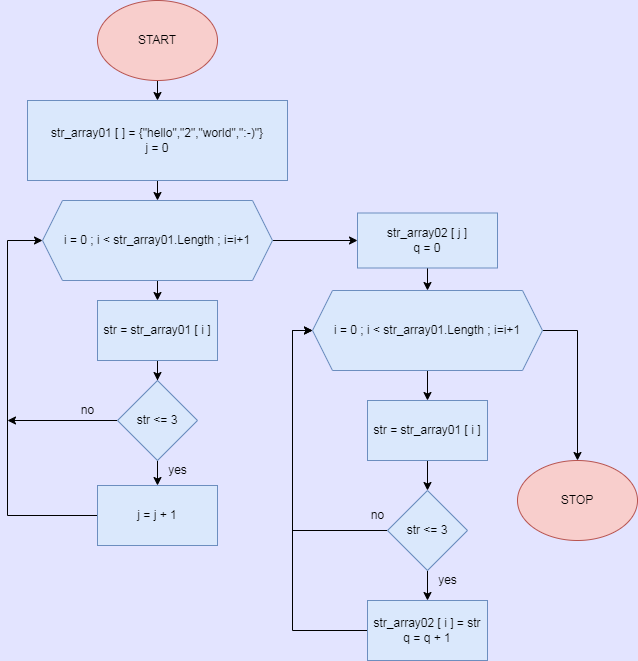

The diagram above was exported from draw.io. Its source (the exported page's mxGraphModel, read from the mxfile embedded in the PNG):
<mxGraphModel dx="1108" dy="553" grid="1" gridSize="10" guides="1" tooltips="1" connect="1" arrows="1" fold="1" page="1" pageScale="1" pageWidth="827" pageHeight="1169" background="#E3E4FF" math="0" shadow="0">
  <root>
    <mxCell id="WIyWlLk6GJQsqaUBKTNV-0" />
    <mxCell id="WIyWlLk6GJQsqaUBKTNV-1" parent="WIyWlLk6GJQsqaUBKTNV-0" />
    <mxCell id="FnX1KjIH_qJ7sBwsYLFR-1" value="" style="edgeStyle=orthogonalEdgeStyle;rounded=0;orthogonalLoop=1;jettySize=auto;html=1;curved=1;" parent="WIyWlLk6GJQsqaUBKTNV-1" source="5D1x3g3zC5x79TtH3ptu-0" edge="1">
      <mxGeometry relative="1" as="geometry">
        <mxPoint x="320" y="140" as="targetPoint" />
      </mxGeometry>
    </mxCell>
    <mxCell id="5D1x3g3zC5x79TtH3ptu-0" value="START" style="ellipse;whiteSpace=wrap;html=1;fillColor=#f8cecc;strokeColor=#b85450;rounded=0;" parent="WIyWlLk6GJQsqaUBKTNV-1" vertex="1">
      <mxGeometry x="260" y="40" width="120" height="80" as="geometry" />
    </mxCell>
    <mxCell id="MOTZQWfuBgRvvnRtd8-S-2" style="edgeStyle=orthogonalEdgeStyle;rounded=0;orthogonalLoop=1;jettySize=auto;html=1;exitX=0.5;exitY=1;exitDx=0;exitDy=0;entryX=0.5;entryY=0;entryDx=0;entryDy=0;" edge="1" parent="WIyWlLk6GJQsqaUBKTNV-1" source="QuL03HQrT5-4GQCMWt3i-0" target="MOTZQWfuBgRvvnRtd8-S-0">
      <mxGeometry relative="1" as="geometry" />
    </mxCell>
    <mxCell id="QuL03HQrT5-4GQCMWt3i-0" value="str_array01 [ ] = {&quot;hello&quot;,&quot;2&quot;,&quot;world&quot;,&quot;:-)&quot;}&lt;br&gt;j = 0" style="rounded=0;whiteSpace=wrap;html=1;fillColor=#dae8fc;strokeColor=#6c8ebf;" parent="WIyWlLk6GJQsqaUBKTNV-1" vertex="1">
      <mxGeometry x="190" y="140" width="260" height="80" as="geometry" />
    </mxCell>
    <mxCell id="QuL03HQrT5-4GQCMWt3i-17" value="STOP" style="ellipse;whiteSpace=wrap;html=1;fillColor=#f8cecc;strokeColor=#b85450;" parent="WIyWlLk6GJQsqaUBKTNV-1" vertex="1">
      <mxGeometry x="680" y="500" width="120" height="80" as="geometry" />
    </mxCell>
    <mxCell id="MOTZQWfuBgRvvnRtd8-S-4" style="edgeStyle=orthogonalEdgeStyle;rounded=0;orthogonalLoop=1;jettySize=auto;html=1;exitX=0.5;exitY=1;exitDx=0;exitDy=0;entryX=0.5;entryY=0;entryDx=0;entryDy=0;" edge="1" parent="WIyWlLk6GJQsqaUBKTNV-1" source="MOTZQWfuBgRvvnRtd8-S-0" target="MOTZQWfuBgRvvnRtd8-S-3">
      <mxGeometry relative="1" as="geometry" />
    </mxCell>
    <mxCell id="MOTZQWfuBgRvvnRtd8-S-14" value="" style="edgeStyle=orthogonalEdgeStyle;rounded=0;orthogonalLoop=1;jettySize=auto;html=1;" edge="1" parent="WIyWlLk6GJQsqaUBKTNV-1" source="MOTZQWfuBgRvvnRtd8-S-0" target="MOTZQWfuBgRvvnRtd8-S-13">
      <mxGeometry relative="1" as="geometry" />
    </mxCell>
    <mxCell id="MOTZQWfuBgRvvnRtd8-S-0" value="i = 0 ; i &amp;lt; str_array01.Length ; i=i+1" style="shape=hexagon;perimeter=hexagonPerimeter2;whiteSpace=wrap;html=1;fixedSize=1;fillColor=#dae8fc;strokeColor=#6c8ebf;" vertex="1" parent="WIyWlLk6GJQsqaUBKTNV-1">
      <mxGeometry x="205" y="240" width="230" height="80" as="geometry" />
    </mxCell>
    <mxCell id="MOTZQWfuBgRvvnRtd8-S-6" value="" style="edgeStyle=orthogonalEdgeStyle;rounded=0;orthogonalLoop=1;jettySize=auto;html=1;" edge="1" parent="WIyWlLk6GJQsqaUBKTNV-1" source="MOTZQWfuBgRvvnRtd8-S-3" target="MOTZQWfuBgRvvnRtd8-S-5">
      <mxGeometry relative="1" as="geometry" />
    </mxCell>
    <mxCell id="MOTZQWfuBgRvvnRtd8-S-3" value="str = str_array01 [ i ]" style="rounded=0;whiteSpace=wrap;html=1;fillColor=#dae8fc;strokeColor=#6c8ebf;" vertex="1" parent="WIyWlLk6GJQsqaUBKTNV-1">
      <mxGeometry x="260" y="340" width="120" height="60" as="geometry" />
    </mxCell>
    <mxCell id="MOTZQWfuBgRvvnRtd8-S-8" value="" style="edgeStyle=orthogonalEdgeStyle;rounded=0;orthogonalLoop=1;jettySize=auto;html=1;" edge="1" parent="WIyWlLk6GJQsqaUBKTNV-1" source="MOTZQWfuBgRvvnRtd8-S-5" target="MOTZQWfuBgRvvnRtd8-S-7">
      <mxGeometry relative="1" as="geometry" />
    </mxCell>
    <mxCell id="MOTZQWfuBgRvvnRtd8-S-10" style="edgeStyle=orthogonalEdgeStyle;rounded=0;orthogonalLoop=1;jettySize=auto;html=1;" edge="1" parent="WIyWlLk6GJQsqaUBKTNV-1" source="MOTZQWfuBgRvvnRtd8-S-5">
      <mxGeometry relative="1" as="geometry">
        <mxPoint x="170" y="460" as="targetPoint" />
      </mxGeometry>
    </mxCell>
    <mxCell id="MOTZQWfuBgRvvnRtd8-S-5" value="str &amp;lt;= 3" style="rhombus;whiteSpace=wrap;html=1;fillColor=#dae8fc;strokeColor=#6c8ebf;" vertex="1" parent="WIyWlLk6GJQsqaUBKTNV-1">
      <mxGeometry x="280" y="420" width="80" height="80" as="geometry" />
    </mxCell>
    <mxCell id="MOTZQWfuBgRvvnRtd8-S-9" style="edgeStyle=orthogonalEdgeStyle;rounded=0;orthogonalLoop=1;jettySize=auto;html=1;entryX=0;entryY=0.5;entryDx=0;entryDy=0;" edge="1" parent="WIyWlLk6GJQsqaUBKTNV-1" source="MOTZQWfuBgRvvnRtd8-S-7" target="MOTZQWfuBgRvvnRtd8-S-0">
      <mxGeometry relative="1" as="geometry">
        <Array as="points">
          <mxPoint x="170" y="555" />
          <mxPoint x="170" y="280" />
        </Array>
      </mxGeometry>
    </mxCell>
    <mxCell id="MOTZQWfuBgRvvnRtd8-S-7" value="j = j + 1" style="whiteSpace=wrap;html=1;fillColor=#dae8fc;strokeColor=#6c8ebf;" vertex="1" parent="WIyWlLk6GJQsqaUBKTNV-1">
      <mxGeometry x="260" y="525" width="120" height="60" as="geometry" />
    </mxCell>
    <mxCell id="MOTZQWfuBgRvvnRtd8-S-11" value="yes" style="text;html=1;align=center;verticalAlign=middle;resizable=0;points=[];autosize=1;strokeColor=none;fillColor=none;" vertex="1" parent="WIyWlLk6GJQsqaUBKTNV-1">
      <mxGeometry x="320" y="495" width="40" height="30" as="geometry" />
    </mxCell>
    <mxCell id="MOTZQWfuBgRvvnRtd8-S-12" value="no" style="text;html=1;align=center;verticalAlign=middle;resizable=0;points=[];autosize=1;strokeColor=none;fillColor=none;" vertex="1" parent="WIyWlLk6GJQsqaUBKTNV-1">
      <mxGeometry x="230" y="435" width="40" height="30" as="geometry" />
    </mxCell>
    <mxCell id="MOTZQWfuBgRvvnRtd8-S-17" value="" style="edgeStyle=orthogonalEdgeStyle;rounded=0;orthogonalLoop=1;jettySize=auto;html=1;" edge="1" parent="WIyWlLk6GJQsqaUBKTNV-1" source="MOTZQWfuBgRvvnRtd8-S-13" target="MOTZQWfuBgRvvnRtd8-S-15">
      <mxGeometry relative="1" as="geometry" />
    </mxCell>
    <mxCell id="MOTZQWfuBgRvvnRtd8-S-13" value="str_array02 [ j ]&lt;br&gt;q = 0" style="whiteSpace=wrap;html=1;fillColor=#dae8fc;strokeColor=#6c8ebf;" vertex="1" parent="WIyWlLk6GJQsqaUBKTNV-1">
      <mxGeometry x="520" y="252.5" width="140" height="55" as="geometry" />
    </mxCell>
    <mxCell id="MOTZQWfuBgRvvnRtd8-S-18" value="" style="edgeStyle=orthogonalEdgeStyle;rounded=0;orthogonalLoop=1;jettySize=auto;html=1;" edge="1" parent="WIyWlLk6GJQsqaUBKTNV-1" source="MOTZQWfuBgRvvnRtd8-S-15" target="MOTZQWfuBgRvvnRtd8-S-16">
      <mxGeometry relative="1" as="geometry" />
    </mxCell>
    <mxCell id="MOTZQWfuBgRvvnRtd8-S-27" style="edgeStyle=orthogonalEdgeStyle;rounded=0;orthogonalLoop=1;jettySize=auto;html=1;entryX=0.5;entryY=0;entryDx=0;entryDy=0;" edge="1" parent="WIyWlLk6GJQsqaUBKTNV-1" source="MOTZQWfuBgRvvnRtd8-S-15" target="QuL03HQrT5-4GQCMWt3i-17">
      <mxGeometry relative="1" as="geometry">
        <Array as="points">
          <mxPoint x="740" y="370" />
        </Array>
      </mxGeometry>
    </mxCell>
    <mxCell id="MOTZQWfuBgRvvnRtd8-S-15" value="i = 0 ; i &amp;lt; str_array01.Length ; i=i+1" style="shape=hexagon;perimeter=hexagonPerimeter2;whiteSpace=wrap;html=1;fixedSize=1;fillColor=#dae8fc;strokeColor=#6c8ebf;" vertex="1" parent="WIyWlLk6GJQsqaUBKTNV-1">
      <mxGeometry x="475" y="330" width="230" height="80" as="geometry" />
    </mxCell>
    <mxCell id="MOTZQWfuBgRvvnRtd8-S-20" value="" style="edgeStyle=orthogonalEdgeStyle;rounded=0;orthogonalLoop=1;jettySize=auto;html=1;" edge="1" parent="WIyWlLk6GJQsqaUBKTNV-1" source="MOTZQWfuBgRvvnRtd8-S-16" target="MOTZQWfuBgRvvnRtd8-S-19">
      <mxGeometry relative="1" as="geometry" />
    </mxCell>
    <mxCell id="MOTZQWfuBgRvvnRtd8-S-16" value="str = str_array01 [ i ]" style="rounded=0;whiteSpace=wrap;html=1;fillColor=#dae8fc;strokeColor=#6c8ebf;" vertex="1" parent="WIyWlLk6GJQsqaUBKTNV-1">
      <mxGeometry x="530" y="440" width="120" height="60" as="geometry" />
    </mxCell>
    <mxCell id="MOTZQWfuBgRvvnRtd8-S-22" value="" style="edgeStyle=orthogonalEdgeStyle;rounded=0;orthogonalLoop=1;jettySize=auto;html=1;" edge="1" parent="WIyWlLk6GJQsqaUBKTNV-1" source="MOTZQWfuBgRvvnRtd8-S-19" target="MOTZQWfuBgRvvnRtd8-S-21">
      <mxGeometry relative="1" as="geometry" />
    </mxCell>
    <mxCell id="MOTZQWfuBgRvvnRtd8-S-25" style="edgeStyle=orthogonalEdgeStyle;rounded=0;orthogonalLoop=1;jettySize=auto;html=1;entryX=0;entryY=0.5;entryDx=0;entryDy=0;" edge="1" parent="WIyWlLk6GJQsqaUBKTNV-1" source="MOTZQWfuBgRvvnRtd8-S-19" target="MOTZQWfuBgRvvnRtd8-S-15">
      <mxGeometry relative="1" as="geometry">
        <mxPoint x="460" y="570" as="targetPoint" />
        <Array as="points">
          <mxPoint x="455" y="570" />
          <mxPoint x="455" y="370" />
        </Array>
      </mxGeometry>
    </mxCell>
    <mxCell id="MOTZQWfuBgRvvnRtd8-S-19" value="str &amp;lt;= 3" style="rhombus;whiteSpace=wrap;html=1;fillColor=#dae8fc;strokeColor=#6c8ebf;" vertex="1" parent="WIyWlLk6GJQsqaUBKTNV-1">
      <mxGeometry x="550" y="530" width="80" height="80" as="geometry" />
    </mxCell>
    <mxCell id="MOTZQWfuBgRvvnRtd8-S-24" style="edgeStyle=orthogonalEdgeStyle;rounded=0;orthogonalLoop=1;jettySize=auto;html=1;entryX=0;entryY=0.5;entryDx=0;entryDy=0;" edge="1" parent="WIyWlLk6GJQsqaUBKTNV-1" source="MOTZQWfuBgRvvnRtd8-S-21" target="MOTZQWfuBgRvvnRtd8-S-15">
      <mxGeometry relative="1" as="geometry">
        <Array as="points">
          <mxPoint x="455" y="670" />
          <mxPoint x="455" y="370" />
        </Array>
      </mxGeometry>
    </mxCell>
    <mxCell id="MOTZQWfuBgRvvnRtd8-S-21" value="str_array02 [ i ] = str&lt;br&gt;q = q + 1" style="whiteSpace=wrap;html=1;fillColor=#dae8fc;strokeColor=#6c8ebf;" vertex="1" parent="WIyWlLk6GJQsqaUBKTNV-1">
      <mxGeometry x="530" y="640" width="120" height="60" as="geometry" />
    </mxCell>
    <mxCell id="MOTZQWfuBgRvvnRtd8-S-23" value="yes" style="text;html=1;align=center;verticalAlign=middle;resizable=0;points=[];autosize=1;strokeColor=none;fillColor=none;" vertex="1" parent="WIyWlLk6GJQsqaUBKTNV-1">
      <mxGeometry x="590" y="605" width="40" height="30" as="geometry" />
    </mxCell>
    <mxCell id="MOTZQWfuBgRvvnRtd8-S-26" value="no" style="text;html=1;align=center;verticalAlign=middle;resizable=0;points=[];autosize=1;strokeColor=none;fillColor=none;" vertex="1" parent="WIyWlLk6GJQsqaUBKTNV-1">
      <mxGeometry x="520" y="540" width="40" height="30" as="geometry" />
    </mxCell>
  </root>
</mxGraphModel>